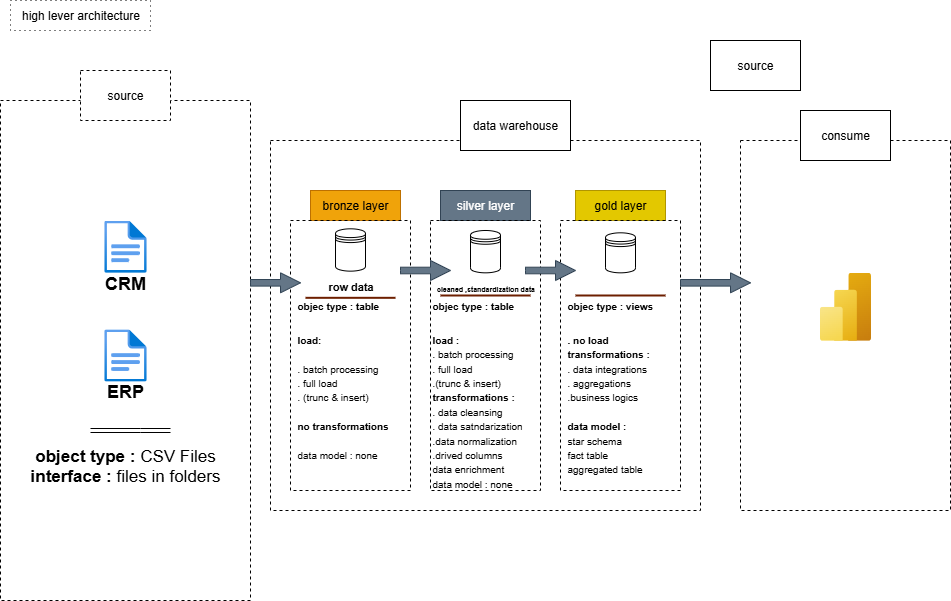

The diagram above was exported from draw.io. Its source (the exported page's mxGraphModel, read from the mxfile embedded in the PNG):
<mxGraphModel dx="2239" dy="944" grid="1" gridSize="10" guides="1" tooltips="1" connect="1" arrows="1" fold="1" page="1" pageScale="1" pageWidth="850" pageHeight="1100" math="0" shadow="0">
  <root>
    <mxCell id="0" />
    <mxCell id="1" parent="0" />
    <mxCell id="JjJlz6DkkUFXz2nEluZS-1" value="high lever architecture" style="text;html=1;align=center;verticalAlign=middle;resizable=0;points=[];autosize=1;strokeColor=default;fillColor=none;rounded=0;dashed=1;dashPattern=1 4;" parent="1" vertex="1">
      <mxGeometry x="-80" y="260" width="140" height="30" as="geometry" />
    </mxCell>
    <mxCell id="JjJlz6DkkUFXz2nEluZS-7" value="source" style="rounded=0;whiteSpace=wrap;html=1;" parent="1" vertex="1">
      <mxGeometry x="620" y="300" width="90" height="50" as="geometry" />
    </mxCell>
    <mxCell id="JjJlz6DkkUFXz2nEluZS-10" value="&lt;div&gt;&lt;br&gt;&lt;/div&gt;&lt;b&gt;&lt;font style=&quot;font-size: 18px;&quot;&gt;&lt;div&gt;&lt;b&gt;&lt;font style=&quot;font-size: 18px;&quot;&gt;&lt;br&gt;&lt;/font&gt;&lt;/b&gt;&lt;/div&gt;&lt;div&gt;&lt;br&gt;&lt;/div&gt;CRM&lt;/font&gt;&lt;/b&gt;&lt;div&gt;&lt;b&gt;&lt;font style=&quot;font-size: 18px;&quot;&gt;&lt;br&gt;&lt;/font&gt;&lt;/b&gt;&lt;/div&gt;&lt;div&gt;&lt;b&gt;&lt;font style=&quot;font-size: 18px;&quot;&gt;&lt;br&gt;&lt;/font&gt;&lt;/b&gt;&lt;/div&gt;&lt;div&gt;&lt;b&gt;&lt;font style=&quot;font-size: 18px;&quot;&gt;&lt;br&gt;&lt;/font&gt;&lt;/b&gt;&lt;/div&gt;&lt;div&gt;&lt;b&gt;&lt;font style=&quot;font-size: 18px;&quot;&gt;&lt;br&gt;&lt;/font&gt;&lt;/b&gt;&lt;/div&gt;&lt;div&gt;&lt;b&gt;&lt;font style=&quot;font-size: 18px;&quot;&gt;ERP&lt;/font&gt;&lt;/b&gt;&lt;/div&gt;&lt;div&gt;&lt;b&gt;&lt;font style=&quot;font-size: 18px;&quot;&gt;&lt;br&gt;&lt;/font&gt;&lt;/b&gt;&lt;/div&gt;&lt;div&gt;&lt;b&gt;&lt;font style=&quot;font-size: 18px;&quot;&gt;&lt;br&gt;&lt;/font&gt;&lt;/b&gt;&lt;/div&gt;&lt;div&gt;&lt;font style=&quot;font-size: 17px;&quot;&gt;&lt;b&gt;object type : &lt;/b&gt;CSV Files&lt;br&gt;&lt;/font&gt;&lt;/div&gt;&lt;div&gt;&lt;font style=&quot;font-size: 17px;&quot;&gt;&lt;b&gt;interface : &lt;/b&gt;files in folders&lt;/font&gt;&lt;/div&gt;" style="rounded=0;whiteSpace=wrap;html=1;fillColor=none;dashed=1;align=center;verticalAlign=middle;" parent="1" vertex="1">
      <mxGeometry x="-90" y="360" width="250" height="500" as="geometry" />
    </mxCell>
    <mxCell id="JjJlz6DkkUFXz2nEluZS-11" value="source" style="rounded=0;whiteSpace=wrap;html=1;dashed=1;align=center;verticalAlign=middle;" parent="1" vertex="1">
      <mxGeometry x="-10" y="330" width="90" height="50" as="geometry" />
    </mxCell>
    <mxCell id="JjJlz6DkkUFXz2nEluZS-12" value="" style="rounded=0;whiteSpace=wrap;html=1;fillColor=none;dashed=1;align=center;verticalAlign=middle;" parent="1" vertex="1">
      <mxGeometry x="180" y="400" width="430" height="370" as="geometry" />
    </mxCell>
    <mxCell id="JjJlz6DkkUFXz2nEluZS-13" value="" style="rounded=0;whiteSpace=wrap;html=1;fillColor=none;dashed=1;align=center;verticalAlign=middle;" parent="1" vertex="1">
      <mxGeometry x="650" y="400" width="210" height="370" as="geometry" />
    </mxCell>
    <mxCell id="JjJlz6DkkUFXz2nEluZS-14" value="data warehouse" style="rounded=0;whiteSpace=wrap;html=1;" parent="1" vertex="1">
      <mxGeometry x="370" y="360" width="110" height="50" as="geometry" />
    </mxCell>
    <mxCell id="JjJlz6DkkUFXz2nEluZS-15" value="consume" style="rounded=0;whiteSpace=wrap;html=1;" parent="1" vertex="1">
      <mxGeometry x="710" y="370" width="90" height="50" as="geometry" />
    </mxCell>
    <mxCell id="JjJlz6DkkUFXz2nEluZS-16" value="bronze layer" style="rounded=0;whiteSpace=wrap;html=1;fillColor=#f0a30a;fontColor=#000000;strokeColor=#BD7000;" parent="1" vertex="1">
      <mxGeometry x="220" y="450" width="90" height="30" as="geometry" />
    </mxCell>
    <mxCell id="JjJlz6DkkUFXz2nEluZS-17" value="silver layer" style="rounded=0;whiteSpace=wrap;html=1;fillColor=#647687;fontColor=#ffffff;strokeColor=#314354;" parent="1" vertex="1">
      <mxGeometry x="350" y="450" width="90" height="30" as="geometry" />
    </mxCell>
    <mxCell id="JjJlz6DkkUFXz2nEluZS-18" value="gold layer" style="rounded=0;whiteSpace=wrap;html=1;fillColor=#e3c800;fontColor=#000000;strokeColor=#B09500;" parent="1" vertex="1">
      <mxGeometry x="485" y="450" width="90" height="30" as="geometry" />
    </mxCell>
    <mxCell id="JjJlz6DkkUFXz2nEluZS-22" value="" style="image;aspect=fixed;html=1;points=[];align=center;fontSize=12;image=img/lib/azure2/general/File.svg;" parent="1" vertex="1">
      <mxGeometry x="13.770000000000001" y="480" width="42.47" height="52.32" as="geometry" />
    </mxCell>
    <mxCell id="JjJlz6DkkUFXz2nEluZS-26" value="&lt;div&gt;&lt;br&gt;&lt;/div&gt;&lt;div&gt;&lt;br&gt;&lt;/div&gt;" style="rounded=0;whiteSpace=wrap;html=1;labelBackgroundColor=none;labelBorderColor=none;fontColor=default;fillColor=none;dashed=1;shadow=0;" parent="1" vertex="1">
      <mxGeometry x="200" y="480" width="120" height="270" as="geometry" />
    </mxCell>
    <mxCell id="JjJlz6DkkUFXz2nEluZS-27" value="" style="rounded=0;whiteSpace=wrap;html=1;labelBackgroundColor=none;labelBorderColor=none;fontColor=default;fillColor=none;dashed=1;shadow=0;" parent="1" vertex="1">
      <mxGeometry x="340" y="480" width="110" height="270" as="geometry" />
    </mxCell>
    <mxCell id="JjJlz6DkkUFXz2nEluZS-28" value="" style="rounded=0;whiteSpace=wrap;html=1;labelBackgroundColor=none;labelBorderColor=none;fontColor=default;fillColor=none;dashed=1;shadow=0;" parent="1" vertex="1">
      <mxGeometry x="470" y="480" width="120" height="270" as="geometry" />
    </mxCell>
    <mxCell id="JjJlz6DkkUFXz2nEluZS-30" value="" style="image;aspect=fixed;html=1;points=[];align=center;fontSize=12;image=img/lib/azure2/general/File.svg;" parent="1" vertex="1">
      <mxGeometry x="13.770000000000001" y="588.84" width="42.47" height="52.32" as="geometry" />
    </mxCell>
    <mxCell id="JjJlz6DkkUFXz2nEluZS-33" value="" style="shape=link;html=1;rounded=0;" parent="1" edge="1">
      <mxGeometry width="100" relative="1" as="geometry">
        <mxPoint y="690" as="sourcePoint" />
        <mxPoint x="80" y="690" as="targetPoint" />
        <Array as="points">
          <mxPoint x="50" y="690" />
        </Array>
      </mxGeometry>
    </mxCell>
    <mxCell id="JjJlz6DkkUFXz2nEluZS-35" value="" style="shape=datastore;whiteSpace=wrap;html=1;" parent="1" vertex="1">
      <mxGeometry x="245" y="488.32" width="30" height="42.32" as="geometry" />
    </mxCell>
    <mxCell id="JjJlz6DkkUFXz2nEluZS-44" value="" style="shape=datastore;whiteSpace=wrap;html=1;" parent="1" vertex="1">
      <mxGeometry x="380" y="490" width="30" height="42.32" as="geometry" />
    </mxCell>
    <mxCell id="JjJlz6DkkUFXz2nEluZS-45" value="" style="shape=datastore;whiteSpace=wrap;html=1;" parent="1" vertex="1">
      <mxGeometry x="515" y="492.32" width="30" height="40" as="geometry" />
    </mxCell>
    <mxCell id="JjJlz6DkkUFXz2nEluZS-46" value="" style="html=1;shadow=0;dashed=0;align=center;verticalAlign=middle;shape=mxgraph.arrows2.arrow;dy=0.67;dx=20;notch=0;fillColor=#647687;fontColor=#ffffff;strokeColor=#314354;" parent="1" vertex="1">
      <mxGeometry x="310" y="520" width="50" height="20" as="geometry" />
    </mxCell>
    <mxCell id="JjJlz6DkkUFXz2nEluZS-48" value="" style="html=1;shadow=0;dashed=0;align=center;verticalAlign=middle;shape=mxgraph.arrows2.arrow;dy=0.67;dx=20;notch=0;fillColor=#647687;fontColor=#ffffff;strokeColor=#314354;" parent="1" vertex="1">
      <mxGeometry x="160" y="532.32" width="50" height="20" as="geometry" />
    </mxCell>
    <mxCell id="JjJlz6DkkUFXz2nEluZS-49" value="" style="html=1;shadow=0;dashed=0;align=center;verticalAlign=middle;shape=mxgraph.arrows2.arrow;dy=0.67;dx=20;notch=0;fillColor=#647687;fontColor=#ffffff;strokeColor=#314354;" parent="1" vertex="1">
      <mxGeometry x="435" y="519.9999999999999" width="50" height="20" as="geometry" />
    </mxCell>
    <mxCell id="JjJlz6DkkUFXz2nEluZS-50" value="" style="html=1;shadow=0;dashed=0;align=center;verticalAlign=middle;shape=mxgraph.arrows2.arrow;dy=0.67;dx=20;notch=0;fillColor=#647687;fontColor=#ffffff;strokeColor=#314354;" parent="1" vertex="1">
      <mxGeometry x="590" y="532.32" width="70" height="20" as="geometry" />
    </mxCell>
    <mxCell id="JjJlz6DkkUFXz2nEluZS-51" value="&lt;h1 style=&quot;margin-top: 0px;&quot;&gt;&lt;font size=&quot;1&quot;&gt;objec type : table&lt;/font&gt;&lt;/h1&gt;&lt;div&gt;&lt;div&gt;&lt;span style=&quot;background-color: transparent; color: light-dark(rgb(0, 0, 0), rgb(255, 255, 255)); font-size: x-small;&quot;&gt;&lt;b&gt;load :&lt;/b&gt;&lt;/span&gt;&lt;/div&gt;&lt;div&gt;&lt;span style=&quot;background-color: transparent; color: light-dark(rgb(0, 0, 0), rgb(255, 255, 255)); font-size: x-small;&quot;&gt;. batch processing&lt;/span&gt;&lt;/div&gt;&lt;div&gt;&lt;span style=&quot;background-color: transparent; color: light-dark(rgb(0, 0, 0), rgb(255, 255, 255)); font-size: x-small;&quot;&gt;. full load&lt;br&gt;.(trunc &amp;amp; insert)&lt;br&gt;&lt;/span&gt;&lt;/div&gt;&lt;div&gt;&lt;span style=&quot;background-color: transparent; color: light-dark(rgb(0, 0, 0), rgb(255, 255, 255)); font-size: x-small;&quot;&gt;&lt;b&gt;transformations :&lt;/b&gt;&lt;/span&gt;&lt;/div&gt;&lt;div&gt;&lt;font size=&quot;1&quot;&gt;. data cleansing&lt;/font&gt;&lt;/div&gt;&lt;div&gt;&lt;font size=&quot;1&quot;&gt;. data satndarization&lt;/font&gt;&lt;/div&gt;&lt;div&gt;&lt;font size=&quot;1&quot;&gt;.data normalization&lt;/font&gt;&lt;/div&gt;&lt;div&gt;&lt;font size=&quot;1&quot;&gt;.drived columns&lt;/font&gt;&lt;/div&gt;&lt;div&gt;&lt;font size=&quot;1&quot;&gt;data enrichment&lt;/font&gt;&lt;/div&gt;&lt;div&gt;&lt;span style=&quot;background-color: transparent; color: light-dark(rgb(0, 0, 0), rgb(255, 255, 255)); font-size: x-small;&quot;&gt;data model : none&lt;/span&gt;&lt;/div&gt;&lt;/div&gt;" style="text;html=1;whiteSpace=wrap;overflow=hidden;rounded=0;" parent="1" vertex="1">
      <mxGeometry x="340" y="540" width="110" height="210" as="geometry" />
    </mxCell>
    <mxCell id="JjJlz6DkkUFXz2nEluZS-52" value="&lt;h1 style=&quot;margin-top: 0px;&quot;&gt;&lt;font size=&quot;1&quot;&gt;objec type : table&lt;/font&gt;&lt;/h1&gt;&lt;div&gt;&lt;font size=&quot;1&quot;&gt;&lt;b&gt;load:&lt;/b&gt;&lt;/font&gt;&lt;/div&gt;&lt;div&gt;&lt;span style=&quot;background-color: transparent; color: light-dark(rgb(0, 0, 0), rgb(255, 255, 255)); font-size: x-small;&quot;&gt;&lt;br&gt;&lt;/span&gt;&lt;/div&gt;&lt;div&gt;&lt;span style=&quot;background-color: transparent; color: light-dark(rgb(0, 0, 0), rgb(255, 255, 255)); font-size: x-small;&quot;&gt;. batch processing&lt;/span&gt;&lt;/div&gt;&lt;div&gt;&lt;span style=&quot;background-color: transparent; color: light-dark(rgb(0, 0, 0), rgb(255, 255, 255)); font-size: x-small;&quot;&gt;. full load&lt;br&gt;. (trunc &amp;amp; insert)&lt;br&gt;&lt;/span&gt;&lt;/div&gt;&lt;div&gt;&lt;span style=&quot;background-color: transparent; color: light-dark(rgb(0, 0, 0), rgb(255, 255, 255)); font-size: x-small;&quot;&gt;&lt;br&gt;&lt;/span&gt;&lt;/div&gt;&lt;div&gt;&lt;span style=&quot;background-color: transparent; color: light-dark(rgb(0, 0, 0), rgb(255, 255, 255)); font-size: x-small;&quot;&gt;&lt;b&gt;no transformations&lt;/b&gt;&lt;/span&gt;&lt;/div&gt;&lt;div&gt;&lt;span style=&quot;background-color: transparent; color: light-dark(rgb(0, 0, 0), rgb(255, 255, 255)); font-size: x-small;&quot;&gt;&lt;b&gt;&lt;br&gt;&lt;/b&gt;&lt;/span&gt;&lt;/div&gt;&lt;div&gt;&lt;span style=&quot;background-color: transparent; color: light-dark(rgb(0, 0, 0), rgb(255, 255, 255)); font-size: x-small;&quot;&gt;data model : none&lt;/span&gt;&lt;/div&gt;" style="text;html=1;whiteSpace=wrap;overflow=hidden;rounded=0;" parent="1" vertex="1">
      <mxGeometry x="205" y="540" width="105" height="190" as="geometry" />
    </mxCell>
    <mxCell id="JjJlz6DkkUFXz2nEluZS-53" value="&lt;h1 style=&quot;margin-top: 0px;&quot;&gt;&lt;font size=&quot;1&quot;&gt;objec type : views&lt;/font&gt;&lt;/h1&gt;&lt;div&gt;&lt;div&gt;&lt;span style=&quot;background-color: transparent; color: light-dark(rgb(0, 0, 0), rgb(255, 255, 255)); font-size: x-small;&quot;&gt;&lt;b&gt;. no load&lt;/b&gt;&lt;/span&gt;&lt;/div&gt;&lt;div&gt;&lt;span style=&quot;background-color: transparent; color: light-dark(rgb(0, 0, 0), rgb(255, 255, 255)); font-size: x-small;&quot;&gt;&lt;b&gt;transformations :&lt;/b&gt;&lt;/span&gt;&lt;/div&gt;&lt;div&gt;&lt;font size=&quot;1&quot;&gt;. data integrations&lt;/font&gt;&lt;/div&gt;&lt;div&gt;&lt;font size=&quot;1&quot;&gt;. aggregations&lt;/font&gt;&lt;/div&gt;&lt;div&gt;&lt;font size=&quot;1&quot;&gt;.business logics&lt;/font&gt;&lt;/div&gt;&lt;div&gt;&lt;font size=&quot;1&quot;&gt;&lt;br&gt;&lt;/font&gt;&lt;/div&gt;&lt;div&gt;&lt;span style=&quot;background-color: transparent; color: light-dark(rgb(0, 0, 0), rgb(255, 255, 255)); font-size: x-small;&quot;&gt;&lt;b&gt;data model :&amp;nbsp;&lt;/b&gt;&lt;/span&gt;&lt;/div&gt;&lt;/div&gt;&lt;div&gt;&lt;span style=&quot;background-color: transparent; color: light-dark(rgb(0, 0, 0), rgb(255, 255, 255)); font-size: x-small;&quot;&gt;star schema&lt;/span&gt;&lt;/div&gt;&lt;div&gt;&lt;span style=&quot;background-color: transparent; color: light-dark(rgb(0, 0, 0), rgb(255, 255, 255)); font-size: x-small;&quot;&gt;fact table&lt;/span&gt;&lt;/div&gt;&lt;div&gt;&lt;span style=&quot;background-color: transparent; color: light-dark(rgb(0, 0, 0), rgb(255, 255, 255)); font-size: x-small;&quot;&gt;aggregated table&lt;/span&gt;&lt;/div&gt;" style="text;html=1;whiteSpace=wrap;overflow=hidden;rounded=0;" parent="1" vertex="1">
      <mxGeometry x="475" y="540" width="110" height="220" as="geometry" />
    </mxCell>
    <mxCell id="JjJlz6DkkUFXz2nEluZS-54" value="" style="line;strokeWidth=2;html=1;fillColor=#a0522d;fontColor=#ffffff;strokeColor=#6D1F00;" parent="1" vertex="1">
      <mxGeometry x="350" y="550" width="90" height="10" as="geometry" />
    </mxCell>
    <mxCell id="JjJlz6DkkUFXz2nEluZS-57" value="" style="line;strokeWidth=2;html=1;fillColor=#a0522d;fontColor=#ffffff;strokeColor=#6D1F00;" parent="1" vertex="1">
      <mxGeometry x="215" y="552.32" width="90" height="10" as="geometry" />
    </mxCell>
    <mxCell id="JjJlz6DkkUFXz2nEluZS-58" value="" style="line;strokeWidth=2;html=1;fillColor=#a0522d;fontColor=#ffffff;strokeColor=#6D1F00;" parent="1" vertex="1">
      <mxGeometry x="485" y="550" width="90" height="10" as="geometry" />
    </mxCell>
    <mxCell id="JjJlz6DkkUFXz2nEluZS-59" value="&lt;font style=&quot;font-size: 11px;&quot;&gt;row data&lt;/font&gt;" style="text;strokeColor=none;fillColor=none;html=1;fontSize=24;fontStyle=1;verticalAlign=middle;align=center;" parent="1" vertex="1">
      <mxGeometry x="210" y="531.16" width="100" height="22.32" as="geometry" />
    </mxCell>
    <mxCell id="JjJlz6DkkUFXz2nEluZS-60" value="&lt;font style=&quot;font-size: 7px;&quot;&gt;cleaned ,standardization data&lt;/font&gt;" style="text;strokeColor=none;fillColor=none;html=1;fontSize=24;fontStyle=1;verticalAlign=middle;align=center;" parent="1" vertex="1">
      <mxGeometry x="345" y="532.32" width="100" height="22.32" as="geometry" />
    </mxCell>
    <mxCell id="JjJlz6DkkUFXz2nEluZS-61" value="" style="image;aspect=fixed;html=1;points=[];align=center;fontSize=12;image=img/lib/azure2/analytics/Power_BI_Embedded.svg;" parent="1" vertex="1">
      <mxGeometry x="729.5" y="532.3199999999999" width="51" height="68" as="geometry" />
    </mxCell>
  </root>
</mxGraphModel>